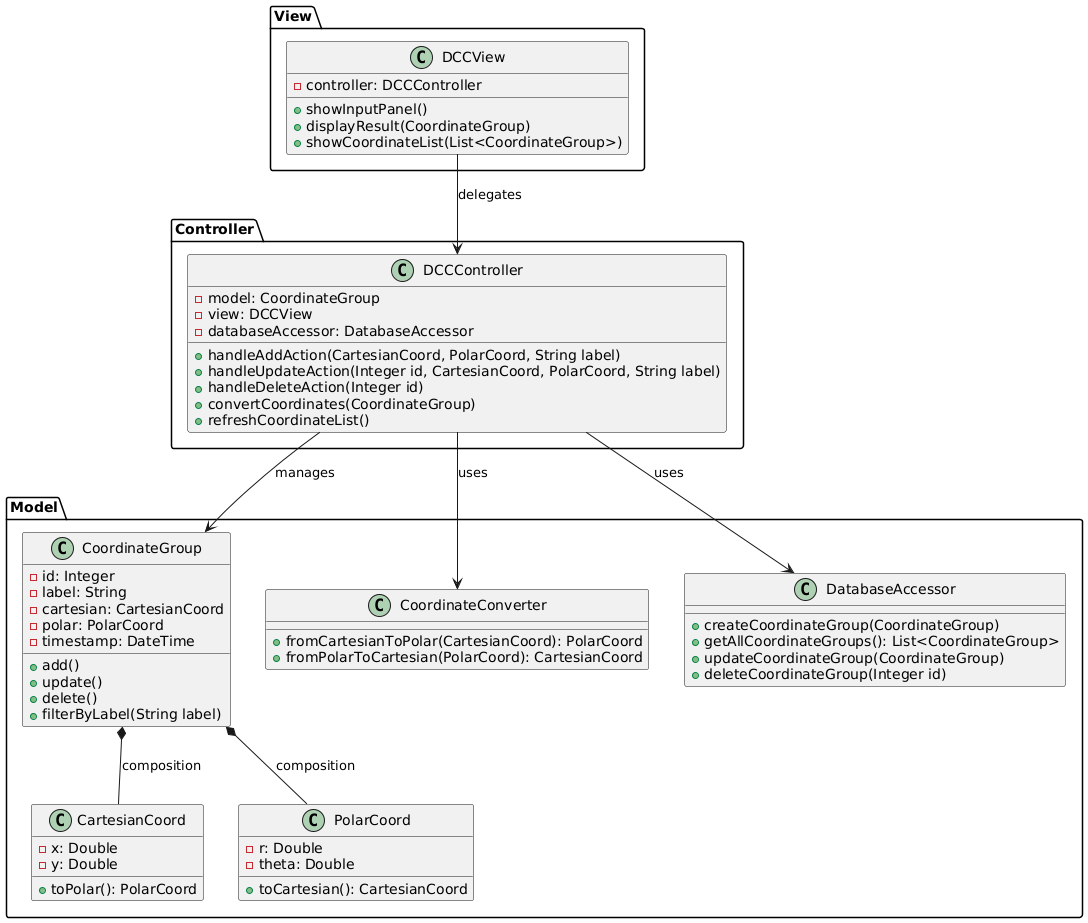

The diagram above was rendered by PlantUML. Its source (embedded in the PNG):
@startuml DCC_Application_Class_Diagram

' Packages
package "Model" {
    class CoordinateGroup {
        - id: Integer
        - label: String
        - cartesian: CartesianCoord
        - polar: PolarCoord
        - timestamp: DateTime
        
        + add()
        + update()
        + delete()
        + filterByLabel(String label)
    }

    class CartesianCoord {
        - x: Double
        - y: Double
        
        + toPolar(): PolarCoord
    }

    class PolarCoord {
        - r: Double
        - theta: Double
        
        + toCartesian(): CartesianCoord
    }
    
    class CoordinateConverter {
        + fromCartesianToPolar(CartesianCoord): PolarCoord
        + fromPolarToCartesian(PolarCoord): CartesianCoord
    }

    class DatabaseAccessor {
        + createCoordinateGroup(CoordinateGroup)
        + getAllCoordinateGroups(): List<CoordinateGroup>
        + updateCoordinateGroup(CoordinateGroup)
        + deleteCoordinateGroup(Integer id)
    }
}

package "Controller" {
    class DCCController {
        - model: CoordinateGroup
        - view: DCCView
        - databaseAccessor: DatabaseAccessor
        
        + handleAddAction(CartesianCoord, PolarCoord, String label)
        + handleUpdateAction(Integer id, CartesianCoord, PolarCoord, String label)
        + handleDeleteAction(Integer id)
        + convertCoordinates(CoordinateGroup)
        + refreshCoordinateList()
    }
}

package "View" {
    class DCCView {
        - controller: DCCController
        
        + showInputPanel()
        + displayResult(CoordinateGroup)
        + showCoordinateList(List<CoordinateGroup>)
    }
}

' Relationships
DCCController --> DatabaseAccessor : uses
DCCController --> CoordinateConverter : uses
DCCController --> CoordinateGroup : manages
DCCView --> DCCController : delegates
CoordinateGroup *-- CartesianCoord : composition
CoordinateGroup *-- PolarCoord : composition

@enduml